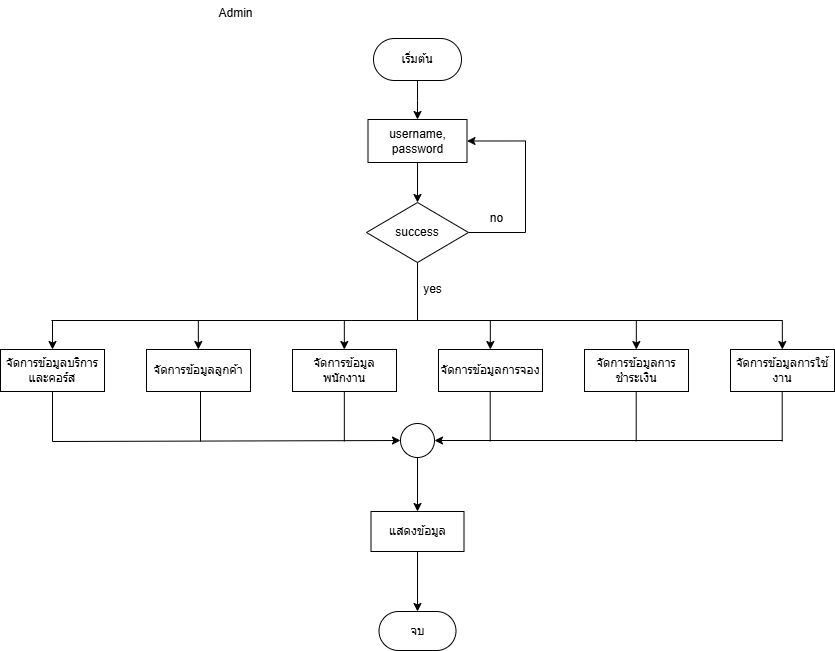

The diagram above was exported from draw.io. Its source (the exported page's mxGraphModel, read from the mxfile embedded in the PNG):
<mxGraphModel dx="1918" dy="1055" grid="0" gridSize="10" guides="1" tooltips="1" connect="1" arrows="1" fold="1" page="0" pageScale="1" pageWidth="827" pageHeight="1169" math="0" shadow="0">
  <root>
    <mxCell id="0" />
    <mxCell id="1" parent="0" />
    <mxCell id="PfFXXhrSbmqqj5TXb2sL-3" value="" style="edgeStyle=orthogonalEdgeStyle;rounded=0;orthogonalLoop=1;jettySize=auto;html=1;" edge="1" parent="1" source="_zGOkjrLBJLf5N0cyzmX-1" target="PfFXXhrSbmqqj5TXb2sL-2">
      <mxGeometry relative="1" as="geometry" />
    </mxCell>
    <mxCell id="_zGOkjrLBJLf5N0cyzmX-1" value="เริ่มต้น" style="rounded=1;whiteSpace=wrap;html=1;arcSize=50;" parent="1" vertex="1">
      <mxGeometry x="188" y="-11" width="88" height="42" as="geometry" />
    </mxCell>
    <mxCell id="PfFXXhrSbmqqj5TXb2sL-1" value="Admin" style="text;html=1;align=center;verticalAlign=middle;resizable=0;points=[];autosize=1;strokeColor=none;fillColor=none;" vertex="1" parent="1">
      <mxGeometry x="24" y="-49" width="52" height="26" as="geometry" />
    </mxCell>
    <mxCell id="PfFXXhrSbmqqj5TXb2sL-10" value="" style="edgeStyle=orthogonalEdgeStyle;rounded=0;orthogonalLoop=1;jettySize=auto;html=1;" edge="1" parent="1" source="PfFXXhrSbmqqj5TXb2sL-2" target="PfFXXhrSbmqqj5TXb2sL-9">
      <mxGeometry relative="1" as="geometry" />
    </mxCell>
    <mxCell id="PfFXXhrSbmqqj5TXb2sL-2" value="username, password" style="rounded=0;whiteSpace=wrap;html=1;" vertex="1" parent="1">
      <mxGeometry x="182.5" y="70" width="99" height="43" as="geometry" />
    </mxCell>
    <mxCell id="PfFXXhrSbmqqj5TXb2sL-14" value="" style="edgeStyle=orthogonalEdgeStyle;rounded=0;orthogonalLoop=1;jettySize=auto;html=1;entryX=1;entryY=0.5;entryDx=0;entryDy=0;" edge="1" parent="1" source="PfFXXhrSbmqqj5TXb2sL-9" target="PfFXXhrSbmqqj5TXb2sL-2">
      <mxGeometry relative="1" as="geometry">
        <mxPoint x="363" y="183" as="targetPoint" />
        <Array as="points">
          <mxPoint x="340" y="183" />
          <mxPoint x="340" y="91" />
        </Array>
      </mxGeometry>
    </mxCell>
    <mxCell id="PfFXXhrSbmqqj5TXb2sL-9" value="success" style="rhombus;whiteSpace=wrap;html=1;rounded=0;" vertex="1" parent="1">
      <mxGeometry x="181" y="153" width="102" height="60" as="geometry" />
    </mxCell>
    <mxCell id="PfFXXhrSbmqqj5TXb2sL-11" value="จัดการข้อมูลพนักงาน" style="whiteSpace=wrap;html=1;rounded=0;" vertex="1" parent="1">
      <mxGeometry x="107" y="300" width="104" height="42" as="geometry" />
    </mxCell>
    <mxCell id="PfFXXhrSbmqqj5TXb2sL-15" value="no" style="text;html=1;align=center;verticalAlign=middle;resizable=0;points=[];autosize=1;strokeColor=none;fillColor=none;" vertex="1" parent="1">
      <mxGeometry x="295" y="156" width="31" height="26" as="geometry" />
    </mxCell>
    <mxCell id="PfFXXhrSbmqqj5TXb2sL-16" value="yes" style="text;html=1;align=center;verticalAlign=middle;resizable=0;points=[];autosize=1;strokeColor=none;fillColor=none;" vertex="1" parent="1">
      <mxGeometry x="228" y="227" width="37" height="26" as="geometry" />
    </mxCell>
    <mxCell id="PfFXXhrSbmqqj5TXb2sL-17" value="" style="endArrow=none;html=1;rounded=0;" edge="1" parent="1">
      <mxGeometry width="50" height="50" relative="1" as="geometry">
        <mxPoint x="-134" y="271" as="sourcePoint" />
        <mxPoint x="597" y="271" as="targetPoint" />
      </mxGeometry>
    </mxCell>
    <mxCell id="PfFXXhrSbmqqj5TXb2sL-18" value="จัดการข้อมูลการจอง" style="whiteSpace=wrap;html=1;rounded=0;" vertex="1" parent="1">
      <mxGeometry x="253" y="300" width="104" height="42" as="geometry" />
    </mxCell>
    <mxCell id="PfFXXhrSbmqqj5TXb2sL-19" value="จัดการข้อมูลบริการและคอร์ส" style="whiteSpace=wrap;html=1;rounded=0;" vertex="1" parent="1">
      <mxGeometry x="-185" y="300" width="104" height="42" as="geometry" />
    </mxCell>
    <mxCell id="PfFXXhrSbmqqj5TXb2sL-20" value="จัดการข้อมูลลูกค้า" style="whiteSpace=wrap;html=1;rounded=0;" vertex="1" parent="1">
      <mxGeometry x="-39" y="300" width="104" height="42" as="geometry" />
    </mxCell>
    <mxCell id="PfFXXhrSbmqqj5TXb2sL-21" value="จัดการข้อมูลการชำระเงิน" style="whiteSpace=wrap;html=1;rounded=0;" vertex="1" parent="1">
      <mxGeometry x="399" y="300" width="104" height="42" as="geometry" />
    </mxCell>
    <mxCell id="PfFXXhrSbmqqj5TXb2sL-22" value="จัดการข้อมูลการใช้งาน" style="whiteSpace=wrap;html=1;rounded=0;" vertex="1" parent="1">
      <mxGeometry x="545" y="300" width="104" height="42" as="geometry" />
    </mxCell>
    <mxCell id="PfFXXhrSbmqqj5TXb2sL-23" value="" style="endArrow=none;html=1;rounded=0;entryX=0.5;entryY=1;entryDx=0;entryDy=0;" edge="1" parent="1" target="PfFXXhrSbmqqj5TXb2sL-9">
      <mxGeometry width="50" height="50" relative="1" as="geometry">
        <mxPoint x="232" y="271" as="sourcePoint" />
        <mxPoint x="313" y="246" as="targetPoint" />
      </mxGeometry>
    </mxCell>
    <mxCell id="PfFXXhrSbmqqj5TXb2sL-24" value="" style="endArrow=classic;html=1;rounded=0;entryX=0.5;entryY=0;entryDx=0;entryDy=0;" edge="1" parent="1" target="PfFXXhrSbmqqj5TXb2sL-19">
      <mxGeometry width="50" height="50" relative="1" as="geometry">
        <mxPoint x="-133" y="271" as="sourcePoint" />
        <mxPoint x="-49" y="242" as="targetPoint" />
      </mxGeometry>
    </mxCell>
    <mxCell id="PfFXXhrSbmqqj5TXb2sL-25" value="" style="endArrow=classic;html=1;rounded=0;entryX=0.5;entryY=0;entryDx=0;entryDy=0;" edge="1" parent="1">
      <mxGeometry width="50" height="50" relative="1" as="geometry">
        <mxPoint x="12.830000000000013" y="271" as="sourcePoint" />
        <mxPoint x="12.830000000000013" y="300" as="targetPoint" />
      </mxGeometry>
    </mxCell>
    <mxCell id="PfFXXhrSbmqqj5TXb2sL-26" value="" style="endArrow=classic;html=1;rounded=0;entryX=0.5;entryY=0;entryDx=0;entryDy=0;" edge="1" parent="1">
      <mxGeometry width="50" height="50" relative="1" as="geometry">
        <mxPoint x="158.82999999999998" y="271" as="sourcePoint" />
        <mxPoint x="158.82999999999998" y="300" as="targetPoint" />
      </mxGeometry>
    </mxCell>
    <mxCell id="PfFXXhrSbmqqj5TXb2sL-27" value="" style="endArrow=classic;html=1;rounded=0;entryX=0.5;entryY=0;entryDx=0;entryDy=0;" edge="1" parent="1">
      <mxGeometry width="50" height="50" relative="1" as="geometry">
        <mxPoint x="304.83" y="271" as="sourcePoint" />
        <mxPoint x="304.83" y="300" as="targetPoint" />
      </mxGeometry>
    </mxCell>
    <mxCell id="PfFXXhrSbmqqj5TXb2sL-28" value="" style="endArrow=classic;html=1;rounded=0;entryX=0.5;entryY=0;entryDx=0;entryDy=0;" edge="1" parent="1">
      <mxGeometry width="50" height="50" relative="1" as="geometry">
        <mxPoint x="450.83" y="271" as="sourcePoint" />
        <mxPoint x="450.83" y="300" as="targetPoint" />
      </mxGeometry>
    </mxCell>
    <mxCell id="PfFXXhrSbmqqj5TXb2sL-29" value="" style="endArrow=classic;html=1;rounded=0;entryX=0.5;entryY=0;entryDx=0;entryDy=0;" edge="1" parent="1">
      <mxGeometry width="50" height="50" relative="1" as="geometry">
        <mxPoint x="596.8299999999999" y="271" as="sourcePoint" />
        <mxPoint x="596.8299999999999" y="300" as="targetPoint" />
      </mxGeometry>
    </mxCell>
    <mxCell id="PfFXXhrSbmqqj5TXb2sL-41" value="" style="edgeStyle=orthogonalEdgeStyle;rounded=0;orthogonalLoop=1;jettySize=auto;html=1;" edge="1" parent="1" source="PfFXXhrSbmqqj5TXb2sL-31" target="PfFXXhrSbmqqj5TXb2sL-40">
      <mxGeometry relative="1" as="geometry" />
    </mxCell>
    <mxCell id="PfFXXhrSbmqqj5TXb2sL-31" value="" style="ellipse;whiteSpace=wrap;html=1;aspect=fixed;" vertex="1" parent="1">
      <mxGeometry x="215" y="374" width="34" height="34" as="geometry" />
    </mxCell>
    <mxCell id="PfFXXhrSbmqqj5TXb2sL-32" value="" style="endArrow=classic;html=1;rounded=0;entryX=0;entryY=0.5;entryDx=0;entryDy=0;" edge="1" parent="1" target="PfFXXhrSbmqqj5TXb2sL-31">
      <mxGeometry width="50" height="50" relative="1" as="geometry">
        <mxPoint x="-133" y="392" as="sourcePoint" />
        <mxPoint x="210" y="399" as="targetPoint" />
      </mxGeometry>
    </mxCell>
    <mxCell id="PfFXXhrSbmqqj5TXb2sL-33" value="" style="endArrow=none;html=1;rounded=0;entryX=0.5;entryY=1;entryDx=0;entryDy=0;" edge="1" parent="1" target="PfFXXhrSbmqqj5TXb2sL-19">
      <mxGeometry width="50" height="50" relative="1" as="geometry">
        <mxPoint x="-133" y="392" as="sourcePoint" />
        <mxPoint x="32" y="331" as="targetPoint" />
      </mxGeometry>
    </mxCell>
    <mxCell id="PfFXXhrSbmqqj5TXb2sL-34" value="" style="endArrow=none;html=1;rounded=0;entryX=0.5;entryY=1;entryDx=0;entryDy=0;" edge="1" parent="1">
      <mxGeometry width="50" height="50" relative="1" as="geometry">
        <mxPoint x="15" y="392" as="sourcePoint" />
        <mxPoint x="15" y="342" as="targetPoint" />
      </mxGeometry>
    </mxCell>
    <mxCell id="PfFXXhrSbmqqj5TXb2sL-35" value="" style="endArrow=none;html=1;rounded=0;entryX=0.5;entryY=1;entryDx=0;entryDy=0;" edge="1" parent="1">
      <mxGeometry width="50" height="50" relative="1" as="geometry">
        <mxPoint x="158.83" y="392" as="sourcePoint" />
        <mxPoint x="158.83" y="342" as="targetPoint" />
      </mxGeometry>
    </mxCell>
    <mxCell id="PfFXXhrSbmqqj5TXb2sL-36" value="" style="endArrow=none;html=1;rounded=0;entryX=0.5;entryY=1;entryDx=0;entryDy=0;" edge="1" parent="1">
      <mxGeometry width="50" height="50" relative="1" as="geometry">
        <mxPoint x="304.71" y="392" as="sourcePoint" />
        <mxPoint x="304.71" y="342" as="targetPoint" />
      </mxGeometry>
    </mxCell>
    <mxCell id="PfFXXhrSbmqqj5TXb2sL-37" value="" style="endArrow=classic;html=1;rounded=0;entryX=1;entryY=0.5;entryDx=0;entryDy=0;" edge="1" parent="1" target="PfFXXhrSbmqqj5TXb2sL-31">
      <mxGeometry width="50" height="50" relative="1" as="geometry">
        <mxPoint x="597" y="391" as="sourcePoint" />
        <mxPoint x="196" y="287" as="targetPoint" />
      </mxGeometry>
    </mxCell>
    <mxCell id="PfFXXhrSbmqqj5TXb2sL-38" value="" style="endArrow=none;html=1;rounded=0;entryX=0.5;entryY=1;entryDx=0;entryDy=0;" edge="1" parent="1">
      <mxGeometry width="50" height="50" relative="1" as="geometry">
        <mxPoint x="450.71000000000004" y="392" as="sourcePoint" />
        <mxPoint x="450.71000000000004" y="342" as="targetPoint" />
      </mxGeometry>
    </mxCell>
    <mxCell id="PfFXXhrSbmqqj5TXb2sL-39" value="" style="endArrow=none;html=1;rounded=0;entryX=0.5;entryY=1;entryDx=0;entryDy=0;" edge="1" parent="1">
      <mxGeometry width="50" height="50" relative="1" as="geometry">
        <mxPoint x="596.71" y="392" as="sourcePoint" />
        <mxPoint x="596.71" y="342" as="targetPoint" />
      </mxGeometry>
    </mxCell>
    <mxCell id="PfFXXhrSbmqqj5TXb2sL-43" value="" style="edgeStyle=orthogonalEdgeStyle;rounded=0;orthogonalLoop=1;jettySize=auto;html=1;" edge="1" parent="1" source="PfFXXhrSbmqqj5TXb2sL-40" target="PfFXXhrSbmqqj5TXb2sL-42">
      <mxGeometry relative="1" as="geometry" />
    </mxCell>
    <mxCell id="PfFXXhrSbmqqj5TXb2sL-40" value="แสดงข้อมูล" style="whiteSpace=wrap;html=1;" vertex="1" parent="1">
      <mxGeometry x="185.5" y="462" width="93" height="40" as="geometry" />
    </mxCell>
    <mxCell id="PfFXXhrSbmqqj5TXb2sL-42" value="จบ" style="rounded=1;whiteSpace=wrap;html=1;arcSize=50;" vertex="1" parent="1">
      <mxGeometry x="193.5" y="562" width="77" height="39" as="geometry" />
    </mxCell>
  </root>
</mxGraphModel>